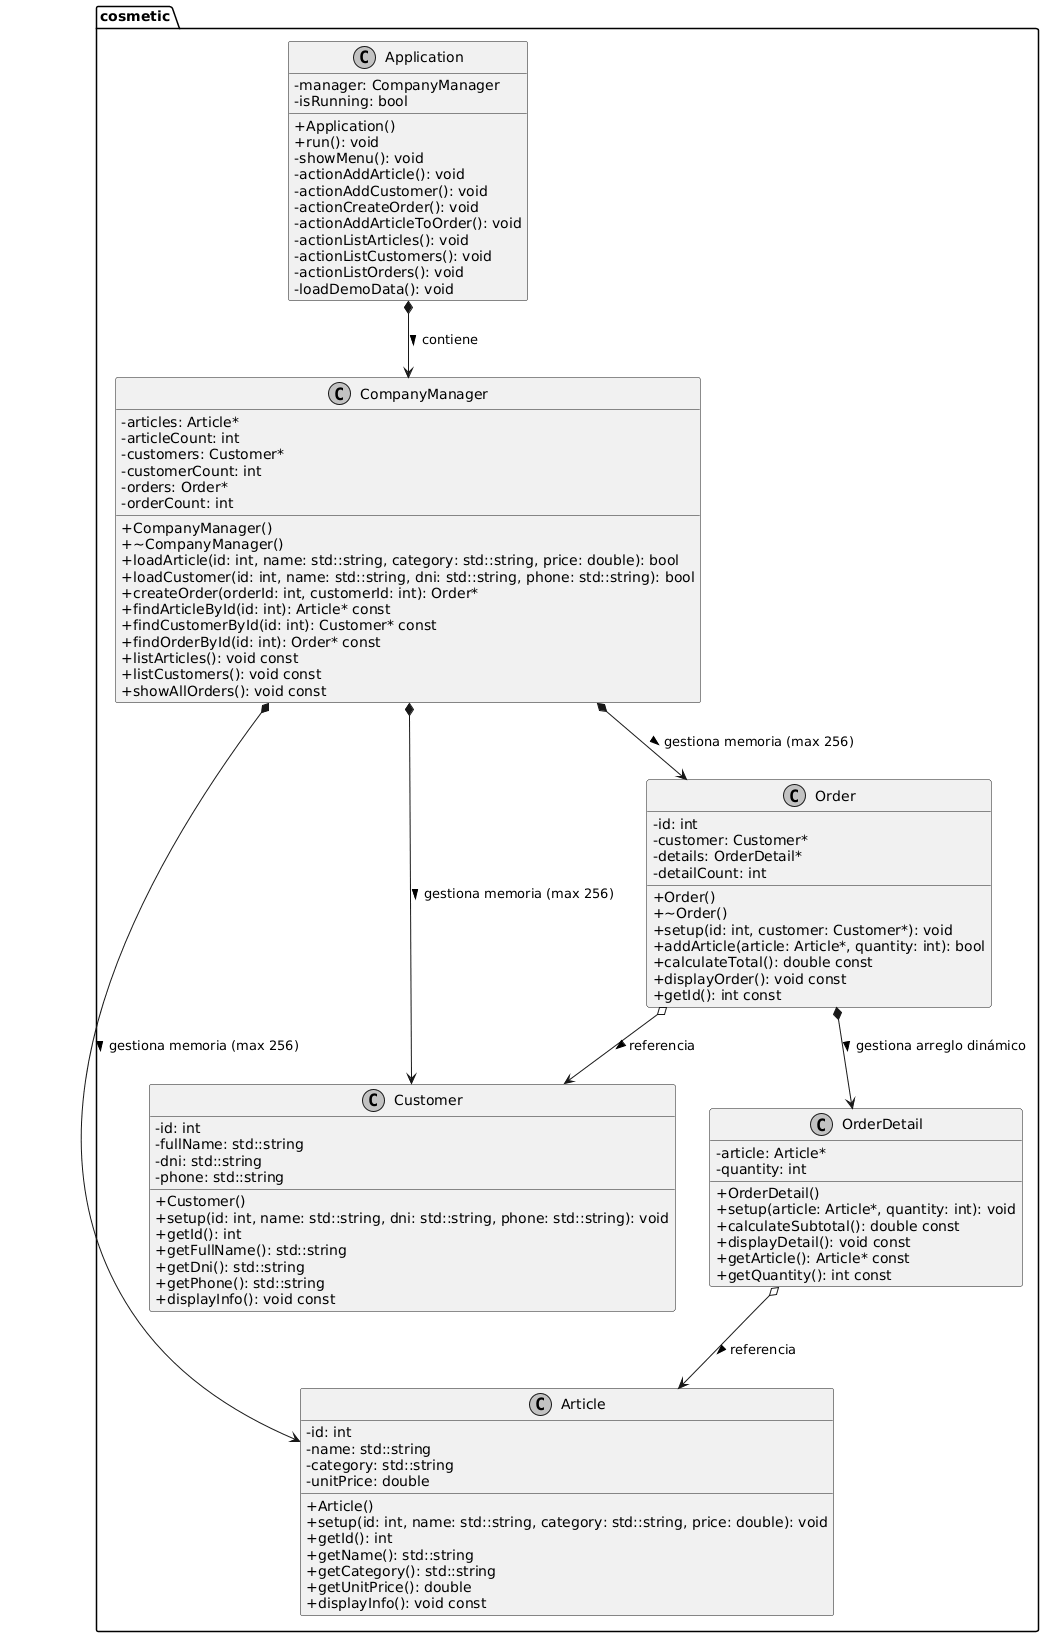

The diagram above was rendered by PlantUML. Its source (embedded in the PNG):
@startuml
skinparam classAttributeIconSize 0
skinparam monochrome true

namespace cosmetic {

    class Article {
        - id: int
        - name: std::string
        - category: std::string
        - unitPrice: double
        + Article()
        + setup(id: int, name: std::string, category: std::string, price: double): void
        + getId(): int
        + getName(): std::string
        + getCategory(): std::string
        + getUnitPrice(): double
        + displayInfo(): void const
    }

    class Customer {
        - id: int
        - fullName: std::string
        - dni: std::string
        - phone: std::string
        + Customer()
        + setup(id: int, name: std::string, dni: std::string, phone: std::string): void
        + getId(): int
        + getFullName(): std::string
        + getDni(): std::string
        + getPhone(): std::string
        + displayInfo(): void const
    }

    class OrderDetail {
        - article: Article*
        - quantity: int
        + OrderDetail()
        + setup(article: Article*, quantity: int): void
        + calculateSubtotal(): double const
        + displayDetail(): void const
        + getArticle(): Article* const
        + getQuantity(): int const
    }

    class Order {
        - id: int
        - customer: Customer*
        - details: OrderDetail*
        - detailCount: int
        + Order()
        + ~Order()
        + setup(id: int, customer: Customer*): void
        + addArticle(article: Article*, quantity: int): bool
        + calculateTotal(): double const
        + displayOrder(): void const
        + getId(): int const
    }

    class CompanyManager {
        - articles: Article*
        - articleCount: int
        - customers: Customer*
        - customerCount: int
        - orders: Order*
        - orderCount: int
        + CompanyManager()
        + ~CompanyManager()
        + loadArticle(id: int, name: std::string, category: std::string, price: double): bool
        + loadCustomer(id: int, name: std::string, dni: std::string, phone: std::string): bool
        + createOrder(orderId: int, customerId: int): Order*
        + findArticleById(id: int): Article* const
        + findCustomerById(id: int): Customer* const
        + findOrderById(id: int): Order* const
        + listArticles(): void const
        + listCustomers(): void const
        + showAllOrders(): void const
    }

    class Application {
        - manager: CompanyManager
        - isRunning: bool
        + Application()
        + run(): void
        - showMenu(): void
        - actionAddArticle(): void
        - actionAddCustomer(): void
        - actionCreateOrder(): void
        - actionAddArticleToOrder(): void
        - actionListArticles(): void
        - actionListCustomers(): void
        - actionListOrders(): void
        - loadDemoData(): void
    }

    ' Relaciones (Asociaciones, Agregaciones y Composiciones)
    OrderDetail o--> Article : "referencia >"
    Order o--> Customer : "referencia >"
    Order *--> OrderDetail : "gestiona arreglo dinámico >"
    
    CompanyManager *--> Article : "gestiona memoria (max 256) >"
    CompanyManager *--> Customer : "gestiona memoria (max 256) >"
    CompanyManager *--> Order : "gestiona memoria (max 256) >"
    
    Application *--> CompanyManager : "contiene >"
}
@enduml